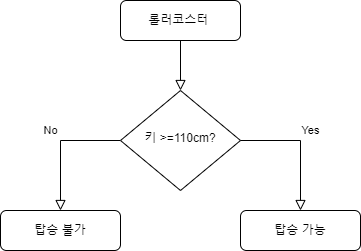

The diagram above was exported from draw.io. Its source (the exported page's mxGraphModel, read from the mxfile embedded in the PNG):
<mxGraphModel dx="1426" dy="743" grid="1" gridSize="10" guides="1" tooltips="1" connect="1" arrows="1" fold="1" page="1" pageScale="1" pageWidth="827" pageHeight="1169" math="0" shadow="0">
  <root>
    <mxCell id="WIyWlLk6GJQsqaUBKTNV-0" />
    <mxCell id="WIyWlLk6GJQsqaUBKTNV-1" parent="WIyWlLk6GJQsqaUBKTNV-0" />
    <mxCell id="WIyWlLk6GJQsqaUBKTNV-2" value="" style="rounded=0;html=1;jettySize=auto;orthogonalLoop=1;fontSize=11;endArrow=block;endFill=0;endSize=8;strokeWidth=1;shadow=0;labelBackgroundColor=none;edgeStyle=orthogonalEdgeStyle;" parent="WIyWlLk6GJQsqaUBKTNV-1" source="WIyWlLk6GJQsqaUBKTNV-3" target="WIyWlLk6GJQsqaUBKTNV-6" edge="1">
      <mxGeometry relative="1" as="geometry" />
    </mxCell>
    <mxCell id="WIyWlLk6GJQsqaUBKTNV-3" value="롤러코스터&amp;nbsp;" style="rounded=1;whiteSpace=wrap;html=1;fontSize=12;glass=0;strokeWidth=1;shadow=0;" parent="WIyWlLk6GJQsqaUBKTNV-1" vertex="1">
      <mxGeometry x="160" y="80" width="120" height="40" as="geometry" />
    </mxCell>
    <mxCell id="WIyWlLk6GJQsqaUBKTNV-5" value="No" style="edgeStyle=orthogonalEdgeStyle;rounded=0;html=1;jettySize=auto;orthogonalLoop=1;fontSize=11;endArrow=block;endFill=0;endSize=8;strokeWidth=1;shadow=0;labelBackgroundColor=none;exitX=0;exitY=0.5;exitDx=0;exitDy=0;" parent="WIyWlLk6GJQsqaUBKTNV-1" source="WIyWlLk6GJQsqaUBKTNV-6" target="WIyWlLk6GJQsqaUBKTNV-7" edge="1">
      <mxGeometry x="-0.0769" y="-14" relative="1" as="geometry">
        <mxPoint x="4" y="-10" as="offset" />
      </mxGeometry>
    </mxCell>
    <mxCell id="WIyWlLk6GJQsqaUBKTNV-6" value="키 &amp;gt;=110cm?" style="rhombus;whiteSpace=wrap;html=1;shadow=0;fontFamily=Helvetica;fontSize=12;align=center;strokeWidth=1;spacing=6;spacingTop=-4;" parent="WIyWlLk6GJQsqaUBKTNV-1" vertex="1">
      <mxGeometry x="160" y="170" width="120" height="100" as="geometry" />
    </mxCell>
    <mxCell id="WIyWlLk6GJQsqaUBKTNV-7" value="탑승 불가" style="rounded=1;whiteSpace=wrap;html=1;fontSize=12;glass=0;strokeWidth=1;shadow=0;" parent="WIyWlLk6GJQsqaUBKTNV-1" vertex="1">
      <mxGeometry x="40" y="290" width="120" height="40" as="geometry" />
    </mxCell>
    <mxCell id="WIyWlLk6GJQsqaUBKTNV-9" value="Yes" style="edgeStyle=orthogonalEdgeStyle;rounded=0;html=1;jettySize=auto;orthogonalLoop=1;fontSize=11;endArrow=block;endFill=0;endSize=8;strokeWidth=1;shadow=0;labelBackgroundColor=none;exitX=1;exitY=0.5;exitDx=0;exitDy=0;" parent="WIyWlLk6GJQsqaUBKTNV-1" source="WIyWlLk6GJQsqaUBKTNV-6" target="WIyWlLk6GJQsqaUBKTNV-12" edge="1">
      <mxGeometry x="-0.0769" y="14" relative="1" as="geometry">
        <mxPoint x="-4" y="-10" as="offset" />
        <mxPoint x="270" y="330" as="sourcePoint" />
      </mxGeometry>
    </mxCell>
    <mxCell id="WIyWlLk6GJQsqaUBKTNV-12" value="탑승 가능" style="rounded=1;whiteSpace=wrap;html=1;fontSize=12;glass=0;strokeWidth=1;shadow=0;" parent="WIyWlLk6GJQsqaUBKTNV-1" vertex="1">
      <mxGeometry x="280" y="290" width="120" height="40" as="geometry" />
    </mxCell>
  </root>
</mxGraphModel>